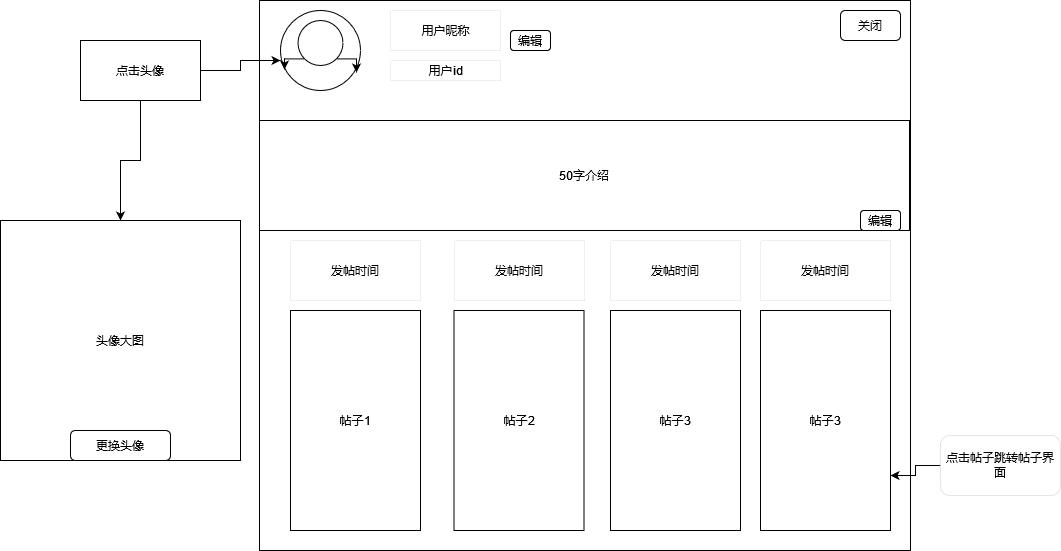

The diagram above was exported from draw.io. Its source (the exported page's mxGraphModel, read from the mxfile embedded in the PNG):
<mxGraphModel dx="2249" dy="752" grid="1" gridSize="10" guides="1" tooltips="1" connect="1" arrows="1" fold="1" page="1" pageScale="1" pageWidth="827" pageHeight="1169" math="0" shadow="0">
  <root>
    <mxCell id="0" />
    <mxCell id="1" parent="0" />
    <mxCell id="RmmbO4zq6tjp1cMUeHT4-1" value="" style="rounded=0;whiteSpace=wrap;html=1;" vertex="1" parent="1">
      <mxGeometry x="89" y="90" width="651" height="550" as="geometry" />
    </mxCell>
    <mxCell id="NaSizesxTo3vkg-P8Nje-4" style="edgeStyle=orthogonalEdgeStyle;rounded=0;orthogonalLoop=1;jettySize=auto;html=1;exitX=0;exitY=1;exitDx=0;exitDy=0;entryX=-0.122;entryY=0.889;entryDx=0;entryDy=0;entryPerimeter=0;" parent="1" source="NaSizesxTo3vkg-P8Nje-2" target="NaSizesxTo3vkg-P8Nje-3" edge="1">
      <mxGeometry relative="1" as="geometry" />
    </mxCell>
    <mxCell id="NaSizesxTo3vkg-P8Nje-2" value="" style="ellipse;whiteSpace=wrap;html=1;aspect=fixed;" parent="1" vertex="1">
      <mxGeometry x="110" y="100" width="80" height="80" as="geometry" />
    </mxCell>
    <mxCell id="NaSizesxTo3vkg-P8Nje-5" style="edgeStyle=orthogonalEdgeStyle;rounded=0;orthogonalLoop=1;jettySize=auto;html=1;exitX=0;exitY=1;exitDx=0;exitDy=0;entryX=0.05;entryY=0.738;entryDx=0;entryDy=0;entryPerimeter=0;" parent="1" source="NaSizesxTo3vkg-P8Nje-3" target="NaSizesxTo3vkg-P8Nje-2" edge="1">
      <mxGeometry relative="1" as="geometry" />
    </mxCell>
    <mxCell id="NaSizesxTo3vkg-P8Nje-8" style="edgeStyle=orthogonalEdgeStyle;rounded=0;orthogonalLoop=1;jettySize=auto;html=1;exitX=1;exitY=1;exitDx=0;exitDy=0;entryX=0.95;entryY=0.775;entryDx=0;entryDy=0;entryPerimeter=0;" parent="1" source="NaSizesxTo3vkg-P8Nje-3" target="NaSizesxTo3vkg-P8Nje-2" edge="1">
      <mxGeometry relative="1" as="geometry" />
    </mxCell>
    <mxCell id="NaSizesxTo3vkg-P8Nje-3" value="" style="ellipse;whiteSpace=wrap;html=1;aspect=fixed;" parent="1" vertex="1">
      <mxGeometry x="127.5" y="110" width="45" height="45" as="geometry" />
    </mxCell>
    <mxCell id="NaSizesxTo3vkg-P8Nje-9" value="用户昵称" style="html=1;strokeWidth=0;" parent="1" vertex="1">
      <mxGeometry x="220" y="100" width="110" height="40" as="geometry" />
    </mxCell>
    <mxCell id="NaSizesxTo3vkg-P8Nje-10" value="用户id" style="html=1;strokeWidth=0;" parent="1" vertex="1">
      <mxGeometry x="220" y="150" width="110" height="20" as="geometry" />
    </mxCell>
    <mxCell id="NaSizesxTo3vkg-P8Nje-11" value="编辑" style="rounded=1;whiteSpace=wrap;html=1;strokeWidth=1;" parent="1" vertex="1">
      <mxGeometry x="340" y="120" width="40" height="20" as="geometry" />
    </mxCell>
    <mxCell id="NaSizesxTo3vkg-P8Nje-12" value="50字介绍" style="rounded=0;whiteSpace=wrap;html=1;strokeWidth=1;" parent="1" vertex="1">
      <mxGeometry x="89" y="210" width="650" height="110" as="geometry" />
    </mxCell>
    <mxCell id="NaSizesxTo3vkg-P8Nje-13" value="编辑" style="rounded=1;whiteSpace=wrap;html=1;strokeWidth=1;" parent="1" vertex="1">
      <mxGeometry x="690" y="300" width="40" height="20" as="geometry" />
    </mxCell>
    <mxCell id="NaSizesxTo3vkg-P8Nje-18" value="帖子1" style="rounded=0;whiteSpace=wrap;html=1;strokeWidth=1;" parent="1" vertex="1">
      <mxGeometry x="120" y="400" width="130" height="220" as="geometry" />
    </mxCell>
    <mxCell id="NaSizesxTo3vkg-P8Nje-19" value="帖子2" style="rounded=0;whiteSpace=wrap;html=1;strokeWidth=1;" parent="1" vertex="1">
      <mxGeometry x="283.5" y="400" width="130" height="220" as="geometry" />
    </mxCell>
    <mxCell id="NaSizesxTo3vkg-P8Nje-20" value="帖子3" style="rounded=0;whiteSpace=wrap;html=1;strokeWidth=1;" parent="1" vertex="1">
      <mxGeometry x="440" y="400" width="130" height="220" as="geometry" />
    </mxCell>
    <mxCell id="NaSizesxTo3vkg-P8Nje-22" value="发帖时间" style="rounded=0;whiteSpace=wrap;html=1;strokeWidth=0;" parent="1" vertex="1">
      <mxGeometry x="120" y="330" width="130" height="60" as="geometry" />
    </mxCell>
    <mxCell id="NaSizesxTo3vkg-P8Nje-23" value="发帖时间" style="rounded=0;whiteSpace=wrap;html=1;strokeWidth=0;" parent="1" vertex="1">
      <mxGeometry x="284" y="330" width="130" height="60" as="geometry" />
    </mxCell>
    <mxCell id="NaSizesxTo3vkg-P8Nje-24" value="发帖时间" style="rounded=0;whiteSpace=wrap;html=1;strokeWidth=0;" parent="1" vertex="1">
      <mxGeometry x="440" y="330" width="130" height="60" as="geometry" />
    </mxCell>
    <mxCell id="NaSizesxTo3vkg-P8Nje-25" value="发帖时间" style="rounded=0;whiteSpace=wrap;html=1;strokeWidth=0;" parent="1" vertex="1">
      <mxGeometry x="590" y="330" width="130" height="60" as="geometry" />
    </mxCell>
    <mxCell id="NaSizesxTo3vkg-P8Nje-27" style="edgeStyle=orthogonalEdgeStyle;rounded=0;orthogonalLoop=1;jettySize=auto;html=1;exitX=0;exitY=0.5;exitDx=0;exitDy=0;" parent="1" source="NaSizesxTo3vkg-P8Nje-26" edge="1">
      <mxGeometry relative="1" as="geometry">
        <mxPoint x="720" y="565" as="targetPoint" />
      </mxGeometry>
    </mxCell>
    <mxCell id="NaSizesxTo3vkg-P8Nje-26" value="点击帖子跳转帖子界面" style="rounded=1;whiteSpace=wrap;html=1;strokeWidth=0;" parent="1" vertex="1">
      <mxGeometry x="770" y="525" width="120" height="60" as="geometry" />
    </mxCell>
    <mxCell id="NaSizesxTo3vkg-P8Nje-30" style="edgeStyle=orthogonalEdgeStyle;rounded=0;orthogonalLoop=1;jettySize=auto;html=1;exitX=1;exitY=0.5;exitDx=0;exitDy=0;" parent="1" source="NaSizesxTo3vkg-P8Nje-29" edge="1">
      <mxGeometry relative="1" as="geometry">
        <mxPoint x="110" y="150" as="targetPoint" />
      </mxGeometry>
    </mxCell>
    <mxCell id="NaSizesxTo3vkg-P8Nje-33" style="edgeStyle=orthogonalEdgeStyle;rounded=0;orthogonalLoop=1;jettySize=auto;html=1;exitX=0.5;exitY=1;exitDx=0;exitDy=0;entryX=0.5;entryY=0;entryDx=0;entryDy=0;" parent="1" source="NaSizesxTo3vkg-P8Nje-29" target="NaSizesxTo3vkg-P8Nje-31" edge="1">
      <mxGeometry relative="1" as="geometry" />
    </mxCell>
    <mxCell id="NaSizesxTo3vkg-P8Nje-29" value="点击头像" style="rounded=0;whiteSpace=wrap;html=1;strokeWidth=1;" parent="1" vertex="1">
      <mxGeometry x="-90" y="130" width="120" height="60" as="geometry" />
    </mxCell>
    <mxCell id="NaSizesxTo3vkg-P8Nje-31" value="头像大图" style="whiteSpace=wrap;html=1;aspect=fixed;strokeWidth=1;" parent="1" vertex="1">
      <mxGeometry x="-170" y="310" width="240" height="240" as="geometry" />
    </mxCell>
    <mxCell id="NaSizesxTo3vkg-P8Nje-32" value="更换头像" style="rounded=1;whiteSpace=wrap;html=1;strokeWidth=1;" parent="1" vertex="1">
      <mxGeometry x="-100" y="520" width="100" height="30" as="geometry" />
    </mxCell>
    <mxCell id="-1K1YysriN8c6qqx1F8i-1" value="关闭" style="rounded=1;whiteSpace=wrap;html=1;strokeWidth=1;" parent="1" vertex="1">
      <mxGeometry x="670" y="100" width="60" height="30" as="geometry" />
    </mxCell>
    <mxCell id="RmmbO4zq6tjp1cMUeHT4-2" value="帖子3" style="rounded=0;whiteSpace=wrap;html=1;strokeWidth=1;" vertex="1" parent="1">
      <mxGeometry x="590" y="400" width="130" height="220" as="geometry" />
    </mxCell>
  </root>
</mxGraphModel>